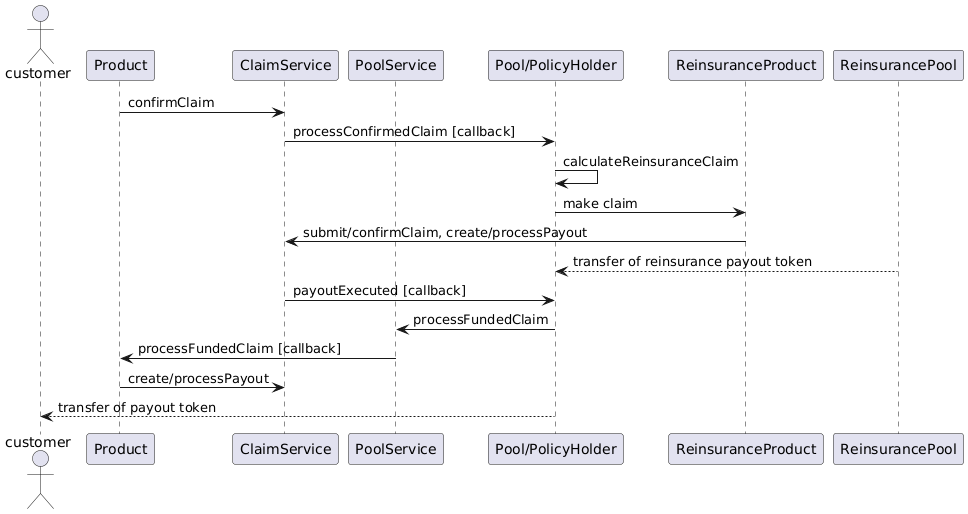

The diagram above was rendered by PlantUML. Its source (embedded in the PNG):
@startuml
actor customer
participant Product
participant ClaimService
participant PoolService
participant "Pool/PolicyHolder" as Pool

participant ReinsuranceProduct
participant ReinsurancePool

Product -> ClaimService : confirmClaim
ClaimService -> Pool : processConfirmedClaim [callback]
Pool -> Pool : calculateReinsuranceClaim
Pool -> ReinsuranceProduct : make claim
ReinsuranceProduct -> ClaimService : submit/confirmClaim, create/processPayout
ReinsurancePool --> Pool : transfer of reinsurance payout token
ClaimService -> Pool : payoutExecuted [callback]
Pool -> PoolService : processFundedClaim
PoolService -> Product : processFundedClaim [callback]
Product -> ClaimService : create/processPayout
Pool --> customer : transfer of payout token
@enduml